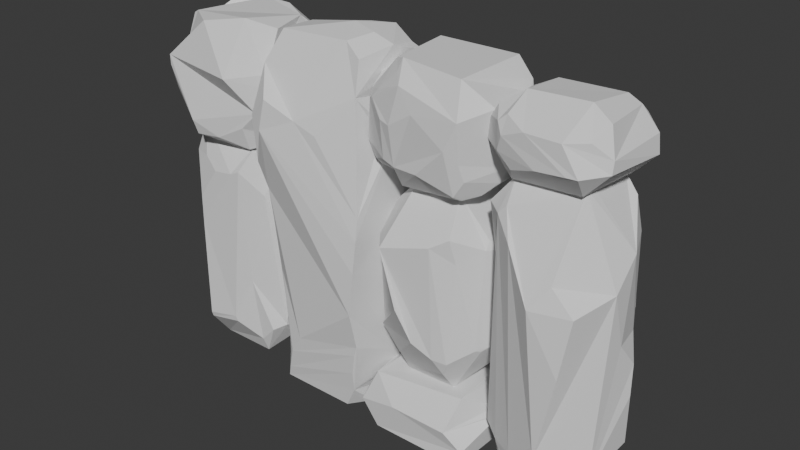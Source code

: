 # Source: WallStone.blend  (saved by Blender 4.1.24; exported with 4.5.12 LTS)
import bpy
from mathutils import Matrix  # noqa: F401  (used for matrix-valued properties, if any)

bpy.ops.wm.read_factory_settings(use_empty=True)
scene = bpy.context.scene
scene.name = 'Scene'

# ---- collections
col_collection = bpy.data.collections.new('Collection'); scene.collection.children.link(col_collection)

# ---- world
world_world = bpy.data.worlds.new('World'); scene.world = world_world
world_world.use_nodes = True; world_world.node_tree.nodes.clear()
_N = world_world.node_tree.nodes; _L = world_world.node_tree.links
n0 = _N.new('ShaderNodeOutputWorld'); n0.name = 'World Output'; n0.location = (300, 300)
n1 = _N.new('ShaderNodeBackground'); n1.name = 'Background'; n1.location = (10, 300)
n1.inputs[0].default_value = (0.05088, 0.05088, 0.05088, 1.0)
_L.new(n1.outputs[0], n0.inputs[0])
n0.is_active_output = True
world_world.color = (0.05088, 0.05088, 0.05088)
world_world.use_sun_shadow = False
world_world.sun_shadow_jitter_overblur = 0.0

# ---- meshes
me_cube_012 = bpy.data.meshes.new('Cube.012')
me_cube_012.from_pydata([(-0.5518, -0.5687, -6.116), (-3.232, -0.6717, -1.206), (-0.5637, -0.5313, -1.105), (-5.091, -0.5764, 0.1268), (-0.9717, -0.5569, -1.591), (-2.541, -0.4616, -5.133), (-0.5904, 0.6223, -6.096), (-6.877, -1.029, -1.939), (-0.5623, -0.663, -1.105), (-0.9116, 0.5687, -5.736), (-3.143, 0.9033, -6.1), (-1.092, 0.5066, -1.657), (-3.116, -0.4447, -4.429), (0.5518, -0.5687, -6.116), (1.007, -0.5155, -5.601), (0.361, -1.111, -5.179), (-1.083, -1.03, -6.1), (-2.612, -1.162, -2.663), (-7.046, -0.5458, -6.132), (1.147, -0.4428, -2.437), (0.5518, 0.5687, -6.116), (-2.805, 0.715, -1.786), (-6.614, -0.9294, 0.04088), (0.1878, -1.264, -2.657), (0.701, -1.155, -3.651), (-7.489, -1.004, -0.6825), (0.8573, -1.082, -2.651), (-1.052, 1.03, -6.1), (-5.062, -0.8758, -6.132), (0.4645, -1.076, -2.277), (-2.541, 1.03, -4.586), (-0.9467, -0.2471, -5.53), (-0.8351, -0.5907, -5.312), (-2.744, 1.061, -1.192), (-5.062, 0.8758, -6.132), (-1.009, 0.2875, -5.312), (-6.906, 0.8451, 0.007551), (-2.917, -0.8659, -5.159), (0.349, 0.761, -1.674), (0.8194, 0.7166, -2.022), (-2.836, 0.9661, -5.095), (-3.366, -0.8126, -0.5613), (0.6547, 1.181, -3.514), (-2.897, 0.6847, 0.1374), (-0.8884, 0.5991, -5.717), (-7.63, 0.6203, -0.5343), (-0.8449, 0.9645, -3.363), (1.127, 0.3641, -5.361), (-0.5362, -0.4081, 0.1265), (-2.773, 1.081, -0.2685), (1.216, 0.1844, -4.38), (-0.1971, -0.921, -5.461), (-3.434, -0.9076, -5.742), (-0.5613, -0.7528, -5.461), (-1.265, -0.7248, -5.054), (-0.4396, -0.7635, -5.737), (-5.561, -0.8534, -1.33), (-1.441, -0.7165, 0.1342), (-0.661, -0.8175, -1.601), (-0.3168, -1.034, -1.891), (-2.604, 1.088, -3.652), (-0.5233, -0.8008, -1.457), (-3.2, -0.1271, -5.206), (1.134, 0.04513, -1.991), (-3.311, -1.127, -4.145), (-1.457, 0.9635, -5.143), (0.8546, 0.6898, -1.971), (-7.046, 0.5458, -6.132), (0.8218, 0.5126, -1.356), (-1.287, -1.012, -0.39), (0.971, 0.5418, -3.497), (-2.997, 0.7572, -2.789), (1.144, -0.142, -3.393), (-5.381, -0.5134, -5.397), (1.2, 0.2138, -3.837), (0.5065, 0.8014, -5.509), (-0.6931, 0.598, -1.04), (-3.15, -0.6564, -5.401), (0.5332, 1.033, -4.581), (-2.548, 0.8308, -2.38), (0.7036, 0.7224, -4.871), (-0.3085, 0.9426, -5.115), (-5.489, -0.3241, -0.02081), (-0.5881, 0.6241, -6.093), (-7.546, 0.339, -5.271), (-5.581, 0.8268, -3.154), (-0.5571, 0.9949, -1.903), (-2.208, 1.105, -4.409), (-0.6069, 1.096, -2.353), (-3.112, -1.045, -5.678), (-0.6687, 0.9923, -2.02), (-5.715, 1.032, -1.361), (0.6399, 1.178, -3.495), (-1.342, 0.9851, -3.667), (0.08831, 1.011, -2.495), (-5.273, 0.8295, -5.754), (-3.165, 0.7149, -0.9231), (-2.279, -1.19, -3.609), (-1.515, 1.149, -1.393), (-7.173, 0.5896, -1.99), (-2.409, -1.099, -5.528), (-5.701, 0.4288, 0.00107), (-2.92, -0.7258, -4.295), (-2.055, -1.053, -4.186), (-7.488, -0.6553, -1.633), (-3.129, 0.7145, -4.707), (-1.085, 0.6981, -1.356), (-0.6408, 1.039, -0.742), (-1.729, -0.934, -4.416), (-3.985, -1.101, -1.239), (-3.071, 0.8256, -5.348), (-2.512, -0.5311, -5.053), (-0.5824, 0.468, 0.03754), (-1.429, 0.6948, 0.1437), (-3.193, -1.011, -2.424), (-5.89, -0.6684, 0.1543), (-2.538, -0.7575, -4.662), (-2.716, 1.08, -5.524), (-3.303, -0.9712, -4.82), (-2.869, -0.8332, -2.621), (-5.797, 0.7241, -2.045), (-1.934, 1.216, -0.2979), (-7.512, 0.5433, -2.446), (-3.233, 0.9666, -5.789), (0.5995, -0.6479, -1.052), (-2.876, -0.3825, -2.195), (-3.314, 0.8912, -1.035), (-3.685, 1.397, -3.327), (-1.448, -0.8411, -1.599), (-5.954, -0.5458, -6.132), (-3.524, 1.333, -4.54), (-1.492, -1.052, -0.8477), (-3.439, 0.5737, -6.132), (-5.87, -0.7678, -2.052), (-3.09, -0.5448, -3.152), (-5.864, -0.9127, -1.636), (-1.349, 1.044, -5.343), (-3.859, 0.9655, -6.147), (-3.104, -0.4352, -3.412), (-1.494, -0.8559, -4.455), (-3.358, -0.4897, -6.134), (1.0, -0.6398, -0.6398), (-2.009, -1.04, -1.339), (-3.631, -0.8758, -6.132), (-1.592, -0.7952, -4.699), (-0.9693, 0.6239, -5.516), (-5.52, -0.4403, -5.476), (-2.14, -0.9905, -0.4754), (-5.203, -0.7597, -4.392), (-6.388, -0.9957, -1.898), (-1.741, -1.03, -2.44), (-0.9847, 0.9831, -5.775), (0.6913, -0.9794, -0.6812), (-5.552, -0.6437, -2.569), (-1.391, -0.7944, -2.698), (-1.455, -0.8945, -2.273), (-7.063, 1.03, -1.419), (-5.17, -1.035, -2.452), (-1.779, 1.234, -5.435), (-2.415, -0.9314, -0.1219), (-5.87, -0.5562, -1.978), (-1.162, 0.493, -4.671), (-5.405, -1.022, -2.055), (-5.022, -1.307, -1.336), (-3.123, 0.4273, -0.01288), (-1.062, 0.4978, -4.453), (-7.314, 0.4285, 0.02503), (-1.349, -1.1, -5.537), (-7.216, -0.5286, 0.01666), (-4.397, -1.143, -1.082), (-1.062, 0.388, -4.525), (-3.193, -1.071, -2.809), (-1.506, 0.8098, -4.449), (0.4857, -0.3641, 0.1581), (-5.954, -1.0, -2.415), (-1.052, -0.9987, -5.849), (-1.545, 0.7267, -4.663), (-3.222, -1.119, -3.356), (-1.637, 0.8352, -4.537), (-5.556, 0.8205, -0.3505), (-4.612, -1.01, -5.135), (-3.358, -0.1336, -0.2473), (0.3972, -0.9674, -0.256), (-1.54, 1.074, -2.698), (-4.845, -0.9838, -5.458), (-6.284, 0.7489, 0.03328), (-1.577, 0.9856, -2.447), (-5.142, -0.8427, -4.053), (-5.133, -0.9843, -3.02), (-1.485, 0.986, -2.535), (-6.96, 1.012, -1.747), (-3.143, -0.8122, -6.1), (-4.985, -0.9194, -5.904), (-2.163, 1.1, -2.874), (-5.954, 0.5458, -6.132), (-1.127, 0.6436, -0.1443), (-2.348, 1.12, -3.313), (-5.914, 1.018, -5.242), (-2.801, -1.03, -6.1), (-4.858, -0.9793, -5.501), (-7.075, 0.8432, -1.917), (-2.952, -0.3515, -1.743), (-5.031, -0.8493, -5.628), (-1.189, 0.587, -2.445), (-5.926, 0.8126, -2.013), (-3.363, -0.9706, -5.004), (-2.55, -0.6735, -1.786), (-3.432, -0.9486, -5.392), (-1.005, 0.6258, -1.024), (0.6803, 0.6628, -1.086), (-0.9714, 0.5231, -0.7517), (-6.042, 0.9911, -1.8), (-5.268, -0.8639, -0.3832), (-1.065, -0.2841, -4.223), (-5.262, -1.219, -1.151), (-1.324, 0.8161, -0.4157), (1.076, 0.53, -0.696), (-1.166, -0.5187, -4.232), (-4.903, -1.283, -0.8046), (-1.698, 1.07, -0.432), (-5.641, -0.5627, -1.979), (-1.132, -0.422, -4.28), (-1.142, -0.3729, -2.542), (-5.562, -0.5484, -1.785), (0.5147, 0.519, 0.05475), (-0.9161, -0.2258, -1.191), (-5.067, 1.029, -4.115), (-1.022, -0.256, -1.447), (-4.985, 1.306, -5.193), (-1.041, -0.1217, -2.56), (-0.9404, -0.0325, -1.343), (-3.934, 1.257, -5.058), (-5.646, 0.388, -2.035), (-1.153, -0.2835, -2.396), (-1.289, -0.7927, -1.341), (-4.162, 1.428, -4.349), (-6.954, -0.8247, -2.423), (-1.335, -0.8924, -1.059), (-2.528, -0.9124, -1.401), (0.4189, 0.9049, -0.2267), (-2.75, -0.8886, -1.341), (-5.487, 0.8207, -1.772), (-2.769, -0.9388, -0.7072), (-5.34, 1.1, -2.608), (-5.388, -0.73, -0.6619), (-2.561, -0.9958, -0.7345), (-7.206, -0.7935, -2.606), (-3.027, -0.5826, -1.589), (-3.09, -0.6718, -1.467), (-5.502, 0.6927, -1.838), (-2.749, -0.5544, 0.1353), (-3.558, 1.337, -1.991), (-5.45, -0.7839, -0.8762), (-2.572, -0.7585, 0.02239), (-3.533, 1.087, -1.389), (-2.553, -0.6521, 0.1981), (-5.99, -1.152, -0.7606), (-2.929, -0.7842, -0.3183), (-3.161, -0.6515, -0.3823), (-3.138, -0.7351, -0.5033), (-0.6826, -0.8759, -0.6574), (-3.054, -0.7825, -0.4661), (-3.131, 0.8985, -5.07), (-1.557, -0.5391, -1.786), (-5.961, -0.6611, -5.846), (-1.235, -0.4148, -1.656), (-3.286, 1.063, -5.191), (-1.407, -0.6728, -1.695), (-5.98, -1.103, -0.6675), (-1.272, 0.709, -1.633), (-3.771, 0.9784, -6.06), (-0.4579, -0.8531, -0.8921), (-1.564, 0.715, -1.786), (-1.418, 0.8493, -1.664), (-3.459, 0.9036, -5.857), (-2.532, 0.4408, -1.786), (-7.472, -0.9005, -1.279), (-5.67, -0.6611, -5.549), (-2.518, 0.4516, -1.786), (-7.479, -1.008, -0.8562), (-1.699, 0.4206, -1.786), (-0.1154, 0.9254, -0.7305), (-6.906, -1.106, -1.681), (-1.635, 0.4272, -1.786), (-7.091, -0.9632, -1.666), (-1.579, -0.4081, -1.786), (-1.578, -0.4145, -1.786), (-6.028, -0.782, -4.608), (-1.595, -0.4598, -1.786), (-7.558, 0.8981, -0.9972), (0.6685, 0.8336, -0.7144), (-1.612, 0.4033, -1.786), (-7.632, 0.8292, -0.8577), (-1.631, 0.4232, -1.786), (0.2555, 0.6933, -0.9154), (-1.638, -0.4573, -1.786), (-7.492, 0.6798, -1.595), (-2.558, 0.3179, -1.781), (-7.2, -0.8255, -5.429), (-2.571, 0.4161, -1.784), (-7.433, 0.7967, -1.473), (0.9969, -0.5965, -0.4507), (-2.542, 0.4322, -1.785), (-7.04, 0.6852, -6.001), (-2.442, -0.3876, -1.76), (-5.668, 1.026, -1.083), (-2.449, -0.3869, -1.76), (-6.524, 1.037, -5.381), (-2.454, -0.3821, -1.76), (-5.561, 0.9725, -0.7027), (-2.541, 0.1715, -5.133), (0.8506, -0.4705, -0.0234), (-2.55, 0.4479, -5.123), (-6.384, 0.8753, -0.06509), (-2.553, 0.4616, -5.122), (-6.214, 0.6862, -2.22), (-2.541, 0.4733, -5.122), (0.7299, -0.761, -0.2291), (-7.316, -0.5137, -0.04003), (-7.493, -0.5404, -0.4913), (0.7299, 0.5464, -0.0647), (-2.237, 0.4616, -5.133), (-5.638, 0.4778, -5.749), (-2.269, -0.4616, -5.133), (-1.903, -0.4838, -5.108), (-7.59, 0.2076, -0.4249), (-1.592, -0.4595, -5.088), (-7.345, -0.1542, -0.07005), (-5.647, 0.7085, -5.367), (-1.615, -0.4966, -5.088), (-7.416, 0.2503, -0.09603), (-1.615, 0.4618, -5.131), (1.028, 0.5551, -0.4017), (-7.285, -0.6155, -1.943), (-1.625, -0.491, -5.089), (-1.651, 0.4616, -5.133), (0.7555, 0.6858, -0.1999), (-1.617, 0.4629, -5.131), (-0.593, -0.9305, -0.4058), (-7.302, 0.5548, -1.984), (-7.496, 0.5537, -1.772), (-5.437, 0.07575, -5.646), (-0.2136, -0.9616, -0.2556), (-5.594, -0.372, -2.52), (-0.57, -0.8178, -0.125), (-5.663, -0.6948, -2.871), (-0.7065, -0.8485, -0.2388), (0.5119, -0.9954, -0.6852), (-0.003383, -0.9739, -0.7397), (-7.393, -0.6362, -2.485), (-0.8582, -0.6154, -0.09884), (-7.405, -0.5458, -2.323), (-7.26, -0.7258, -5.089), (-6.905, -1.06, -3.58), (-0.9698, -0.6258, -0.2902), (-6.972, -0.9996, -3.133), (-0.9551, 0.3988, -0.1412), (-6.573, -0.9794, -2.569), (-6.139, -1.015, -2.497), (-6.938, -1.009, -5.564), (-6.929, -1.045, -5.463), (-0.5845, 1.045, -0.4212), (-6.973, -1.01, -5.506), (-0.5659, 0.8691, -0.1815), (-0.3825, 1.017, -0.2219), (-6.376, -0.9379, -5.4), (-6.351, -0.9158, -5.504), (-7.296, -0.5151, -5.824), (-7.255, -0.5008, -5.908), (-7.493, -0.06057, -5.418), (-7.477, -0.1565, -5.409), (-7.372, 0.7362, -5.218), (-7.172, 0.8109, -5.574), (-6.926, 1.164, -4.273), (-7.069, 1.13, -3.489), (-5.764, 0.7125, -2.591), (-5.969, 0.9741, -3.879), (-5.894, 0.999, -4.686), (-7.071, 0.8773, -2.483), (-7.095, 1.019, -2.831), (-7.228, 0.8511, -2.577), (-6.449, 0.9602, -3.051), (-6.493, 0.8861, -2.655), (-7.503, -0.3023, -2.422), (-7.454, -0.5093, -2.448), (-7.447, -0.486, -2.366), (-7.331, -0.5718, -4.941), (-7.409, -0.3728, -5.018), (-7.237, -0.3959, -1.941), (-6.484, 0.5648, -1.983), (-6.088, -0.1219, -1.972), (-6.884, -0.5221, -1.947), (-5.892, -0.267, -1.978), (-6.009, 0.5755, -2.029), (-5.97, 0.5682, -2.033), (-5.938, 0.5605, -2.032), (-5.9, 0.5458, -2.03), (-5.91, 0.55, -2.03), (-7.238, -0.5161, -1.945), (-7.244, -0.5138, -1.944), (-7.247, -0.5108, -1.944), (-7.18, -0.5206, -1.951), (-5.919, 0.5225, -2.028), (-5.921, 0.3636, -2.014), (-7.248, -0.5096, -1.944), (-7.248, -0.4941, -1.943), (-5.445, -0.4317, -3.542), (-5.39, -0.351, -4.095), (-5.543, 0.5458, -2.374), (-5.543, 0.5462, -2.375), (-5.542, 0.5893, -2.48), (-5.464, -0.1463, -4.194), (-5.463, 0.02446, -5.194), (-5.444, 0.1317, -5.261), (-5.445, 0.1264, -5.259), (-5.46, 0.1174, -4.937), (-5.512, -0.03291, -4.211), (-5.395, 0.1365, -5.367), (-5.542, 0.5932, -2.519), (-5.469, 0.4951, -5.025), (-5.537, 0.5768, -4.137), (-5.534, 0.58, -3.055), (-5.481, 0.4266, -5.196), (-5.516, -0.4292, -3.116), (-5.516, -0.3586, -2.945), (-5.522, -0.1639, -2.615), (-5.534, 0.2177, -2.453), (-5.542, 0.5916, -2.499), (-5.575, 0.6436, -1.588), (-5.524, 0.6045, -1.632), (-5.552, 0.5432, -1.734), (-5.532, 0.5619, -1.681), (-5.531, 0.5836, -1.663), (-5.542, 0.2659, -1.941), (-5.561, -0.03699, -1.878), (-5.525, 0.0701, -1.915), (-5.54, 0.1519, -1.932), (-5.578, 0.6723, -1.416), (-5.559, 0.2439, -1.545), (-5.559, 0.2349, -1.578), (-5.593, 0.5861, -1.119), (-5.562, 0.8262, -1.17), (-5.595, 0.6834, -1.17), (-5.595, 0.6847, -1.174), (-5.592, 0.6979, -1.236), (-5.564, 0.6546, -1.141), (-5.596, 0.3954, -1.165), (-5.593, 0.5787, -1.12), (-0.9716, 0.4382, -0.598), (-1.048, 0.4669, -0.4627), (-0.9267, -0.3662, -0.7816), (-1.047, -0.5787, -0.6612), (-0.9538, -0.2399, -0.7622), (-0.9648, 0.2906, -0.6387), (-1.042, 0.4638, -0.2932), (-1.038, 0.4596, -0.2874), (-1.044, 0.435, -0.2677), (-1.078, 0.4722, -0.3993), (-1.083, 0.4909, -0.3717), (-1.001, -0.604, -0.3594), (-0.9955, -0.6063, -0.3246), (-1.049, -0.5845, -0.6508), (-1.031, 0.319, -0.2656), (-1.033, 0.4295, -0.2892), (-1.083, 0.491, -0.3695), (-0.9771, -0.5908, -0.2869), (-0.9428, -0.5587, -0.2277), (-0.9429, -0.5446, -0.226), (-0.942, -0.5567, -0.2262), (-3.07, 0.04974, -2.42), (-3.124, 0.3677, -1.459), (-3.082, -0.2149, -1.507), (-3.103, 0.533, -2.465), (-3.137, 0.5374, -1.424), (-3.101, 0.4488, -2.337), (-3.103, 0.6282, -2.659), (-3.09, 0.5819, -2.942), (-3.049, 0.549, -4.142), (-3.139, 0.5528, -1.386), (-3.153, 0.5617, -0.9847), (-3.099, -0.369, -1.467), (-3.095, -0.3531, -1.474), (-3.128, -0.2978, -3.659), (-3.111, 0.2151, -4.543), (-3.136, -0.2606, -3.838), (-3.074, 0.4616, -4.619), (-3.06, 0.5129, -4.55), (-3.064, 0.5066, -4.586), (-3.082, 0.4171, -4.612), (-3.12, -0.3547, -2.855), (-3.119, -0.325, -2.969), (-3.121, -0.3047, -3.221), (-3.106, -0.2711, -2.575), (-3.096, -0.1863, -2.506), (-3.099, -0.2094, -2.498), (-3.088, -0.1084, -2.484), (-3.216, -0.3997, -1.249), (-3.106, -0.4033, -1.099), (-3.241, 0.2249, -5.587), (-3.212, 0.6335, -5.393), (-3.27, 0.5961, -5.589), (-3.277, 0.703, -5.584), (-3.2, 0.478, -5.393), (-3.229, -0.08616, -5.413), (-3.242, -0.03593, -5.512), (-3.153, 0.09948, -1.096), (-3.221, 0.4839, -0.8716), (-3.291, 0.1969, -0.8077), (-3.379, 0.18, -0.7325), (-3.349, 0.2995, -0.7607), (-3.303, 0.3872, -0.801), (-0.5754, 0.5005, -1.041), (-0.5779, 0.4988, -1.041), (-0.5851, 0.4939, -1.041), (0.1564, 0.1701, -1.057), (-0.3272, 0.2453, -1.043), (0.1601, -0.2244, -1.048), (0.4829, 0.5681, -1.078), (0.5266, 0.5602, -1.079), (0.5261, 0.5594, -1.079), (0.5826, 0.5396, -1.08), (0.6088, -0.3295, -1.06), (0.5989, -0.4569, -1.057), (0.5899, -0.4829, -1.056), (0.5783, -0.5023, -1.055), (0.5656, -0.5071, -1.054), (0.4517, -0.5054, -1.051), (-0.5669, -0.2647, -1.083), (-0.5942, 0.4883, -1.042), (-0.3742, -0.5235, -1.089), (-0.9835, 0.06692, -5.402), (-0.9729, 0.3925, -5.47), (-0.9288, 0.1367, -5.454), (-0.9453, 0.4592, -5.502), (-0.9685, -0.09109, -5.383), (-0.9597, 0.4304, -5.527), (-0.9067, 0.09524, -5.493), (-0.9153, -0.09175, -5.53), (-0.9523, -0.1989, -5.51), (-0.9808, 0.619, -3.405), (-0.991, 0.5508, -3.848), (-0.9737, 0.6433, -3.339), (-0.9807, 0.6369, -3.222), (-1.004, 0.5956, -3.044), (-1.072, 0.2443, -2.567), (-1.064, 0.3349, -2.592), (-1.034, -0.09282, -2.574), (-1.037, -0.1283, -3.279), (-1.028, -0.09218, -3.479), (-1.028, -0.09572, -3.572), (-0.9948, 0.5402, -3.86), (-1.021, 0.3329, -3.6), (-1.039, -0.07007, -3.788), (-1.035, -0.08647, -3.705), (-1.042, 0.008734, -3.888), (-1.037, 0.005768, -3.781), (-1.039, 0.525, -2.862), (-3.35, 0.536, -0.0115), (-3.213, 0.8097, -0.4192), (-3.291, 1.016, -0.7205), (-3.864, 1.142, -1.097), (-5.348, 0.1086, 0.01651), (-4.1, 0.03431, 0.2865), (-3.246, 0.6936, -0.1607), (-4.063, 0.9232, -0.4564), (-3.778, 1.077, -0.6768), (-5.425, 0.4295, -0.03024), (-3.816, 0.6953, 0.1611), (-4.072, 0.38, 0.2181), (-3.436, -0.6362, -0.02441), (-3.79, -0.5206, 0.1657), (-3.582, -0.1101, 0.2444), (-3.283, 0.002415, 0.08506), (-5.374, 0.6813, -0.5945), (-5.551, 0.4373, -0.1374), (-5.171, 0.6232, -0.1875)], [], [(173, 182, 317, 311), (224, 112, 48, 173), (449, 76, 8, 451, 450, 452, 453, 448), (347, 348, 271, 8, 124, 152), (348, 338, 260, 271), (361, 364, 239, 281, 107), (152, 124, 141), (317, 182, 152, 141, 301), (456, 356, 112, 363, 454, 455), (332, 216, 290, 239, 336), (458, 107, 76, 449, 457), (344, 342, 182, 173, 48), (461, 260, 338, 346, 354, 460, 459), (463, 462, 356, 456), (209, 294, 290, 216), (361, 107, 458, 464), (124, 209, 216, 141), (216, 332, 301, 141), (224, 320, 336, 239), (461, 451, 8, 271, 260), (124, 8, 76, 528, 527, 515, 514, 516, 529, 526, 525), (519, 517, 511, 512, 513, 528, 76, 209, 124, 525, 524, 523, 522, 521, 520, 518), (152, 182, 342, 347), (281, 239, 290, 294), (294, 209, 76, 107, 281), (301, 311, 317), (320, 332, 336), (301, 332, 320, 311), (224, 173, 311, 320), (338, 342, 344, 346), (347, 342, 338, 348), (48, 112, 356, 350), (460, 354, 350, 465), (466, 465, 350, 356, 462, 467, 468), (350, 354, 346, 344, 48), (361, 363, 364), (454, 363, 361, 464), (363, 112, 224, 239, 364), (389, 99, 388), (390, 391, 160, 392), (355, 246, 349, 352, 298, 362, 360, 353), (359, 362, 298, 367, 368, 18), (371, 372, 303, 67, 84), (376, 377, 197, 307, 373, 374, 379, 381), (406, 345, 174, 287, 277, 146, 407), (409, 410, 375, 315, 393, 394, 395, 397, 396, 408), (160, 174, 345, 343), (399, 400, 351, 349, 246, 236, 398), (401, 398, 236, 357, 358, 174, 160, 391), (379, 374, 371, 84, 122, 380), (194, 197, 328, 322), (412, 415, 416, 411, 407, 146, 341, 413, 414), (341, 417, 413), (366, 264, 277, 287, 365), (129, 146, 277, 264), (67, 194, 129, 18), (386, 387, 370, 367, 298, 352), (360, 365, 287, 174, 358, 353), (382, 315, 375, 376, 381), (303, 307, 197, 194, 67), (420, 419, 328, 197, 377, 418, 421), (99, 378, 380, 122), (422, 417, 341, 322, 328, 419), (322, 341, 146, 129, 194), (424, 425, 343, 345, 406, 423), (426, 408, 396, 402, 403, 392, 160, 343, 425), (352, 349, 384, 386), (383, 122, 84, 369, 370, 387), (385, 384, 349, 351), (353, 358, 357, 355), (355, 357, 236, 246), (359, 360, 362), (365, 360, 359, 366), (359, 18, 129, 264, 366), (369, 368, 367, 370), (368, 369, 84, 67, 18), (371, 374, 373, 372), (303, 372, 373, 307), (418, 377, 376, 375, 410, 427), (378, 379, 380), (381, 379, 378, 382), (389, 393, 315, 382, 378, 99), (383, 384, 385), (383, 387, 386, 384), (383, 385, 351, 400, 404, 405, 388, 99, 122), (339, 340, 296, 300, 156, 190, 200), (319, 325, 45, 292, 296, 340, 104, 276, 279, 25), (115, 268, 244, 82), (428, 429, 120, 204, 211, 91), (22, 256, 268, 115), (276, 104, 284), (149, 133, 135), (313, 36, 166, 330, 327, 168, 22, 115, 82, 101, 185), (166, 45, 325, 330), (432, 431, 430, 433, 232, 120, 429), (36, 45, 166), (333, 7, 282, 284, 104), (168, 327, 318), (292, 45, 36, 305, 91, 211, 190, 156, 289), (101, 179, 185), (190, 211, 204, 200), (435, 434, 223, 220, 232, 433, 436), (220, 223, 56, 135, 133), (256, 252, 244, 268), (309, 313, 185, 179), (282, 279, 276, 284), (282, 7, 149, 135, 56, 252, 256, 22, 25, 279), (296, 292, 289, 300), (289, 156, 300), (305, 36, 313, 309), (445, 442, 441, 443, 444, 437, 428, 91, 305, 309, 179, 101, 82, 244, 252, 56, 223, 434, 439, 438, 446, 447, 440), (325, 327, 330), (325, 319, 318, 327), (318, 319, 25, 22, 168), (104, 340, 339, 333), (399, 398, 333, 339, 200, 204, 120, 396, 397, 395, 394, 393, 389, 388, 405, 404, 400), (396, 120, 232, 220, 133, 149, 7, 333, 398, 401, 391, 390, 392, 403, 402), (254, 560, 559, 126), (490, 489, 171, 177, 64, 62, 105, 487, 485, 488, 483, 484, 482, 491), (494, 493, 495, 469, 474, 472, 475, 476, 477, 486, 487, 105, 96, 479, 478, 473, 470, 471, 481, 480, 114, 171, 489, 492), (497, 41, 109, 114, 480, 496), (231, 235, 127, 130), (502, 499, 262, 105, 62, 503), (503, 62, 52, 140, 132, 274, 262, 499, 501, 500, 498, 504), (192, 28, 143, 52, 207), (419, 420, 85, 226, 228, 95, 422), (565, 559, 560), (187, 188, 157, 153, 148), (169, 171, 114, 109), (417, 422, 95, 34, 28, 192, 202, 412, 414, 413), (202, 73, 412), (270, 274, 132, 137), (254, 126, 96, 105, 130, 127, 251), (235, 226, 85, 243, 251, 127), (266, 270, 137, 34, 95, 228, 231, 130), (205, 118, 180, 184, 199), (140, 52, 143), (140, 143, 28, 34, 137, 132), (214, 162, 157, 188, 180, 118, 64, 177, 163, 218), (162, 153, 157), (163, 177, 171, 169), (557, 567, 568, 562, 571, 572), (180, 188, 187, 184), (207, 52, 62, 64, 118, 205), (192, 199, 202), (192, 207, 205, 199), (202, 199, 184, 187, 148, 73), (212, 214, 218), (438, 439, 214, 212, 446), (506, 479, 96, 558, 563, 557, 572, 569, 41, 497, 505, 507, 508, 509, 510), (231, 228, 226, 235), (430, 431, 249, 243, 85, 420, 421, 418, 427, 410, 409, 408, 426, 425, 424, 423, 406, 407, 411, 416, 415, 412, 73, 148, 153, 162, 214, 439, 434, 435, 436, 433), (241, 243, 249), (251, 243, 241, 254), (437, 444, 241, 249, 431, 432, 429, 428), (270, 266, 262, 274), (130, 105, 262, 266), (253, 159, 147, 69, 57, 255), (43, 49, 164), (33, 49, 121, 98), (267, 265, 227, 234, 128), (261, 259, 1, 240, 242), (478, 33, 21, 473), (506, 510, 49, 33, 478, 479), (237, 131, 142, 128, 234), (466, 468, 57, 69), (273, 272, 21, 33, 98), (466, 69, 131, 237, 225, 450, 451, 461, 459, 460, 465), (201, 206, 238, 247), (257, 261, 242, 245, 147, 159), (43, 113, 121, 49), (215, 219, 121, 113, 195), (452, 450, 225, 230, 106, 208, 210, 448, 453), (257, 159, 253), (263, 267, 128, 142, 238, 206), (245, 238, 142, 131, 69, 147), (473, 21, 201, 247, 248, 1, 496, 480, 481, 471, 470), (1, 248, 240), (508, 181, 164, 49, 510, 509), (255, 57, 113, 43, 250), (219, 208, 106, 98, 121), (462, 463, 456, 455, 195, 113, 57, 468, 467), (295, 288, 263, 206, 201, 21, 272, 283, 280, 278, 275, 302, 299, 297, 308, 306, 304), (293, 283, 272, 263, 288, 286, 285, 291), (208, 219, 215, 210), (458, 457, 449, 448, 210, 215, 195, 455, 454, 464), (225, 227, 230), (225, 237, 234, 227), (269, 273, 98, 106), (240, 248, 247, 238), (238, 245, 242, 240), (497, 496, 1, 259, 258, 181, 508, 507, 505), (250, 253, 255), (257, 258, 259, 261), (250, 258, 257, 253), (250, 43, 164, 181, 258), (263, 265, 267), (273, 269, 272), (263, 272, 269, 265), (106, 230, 227, 265, 269), (321, 65, 40, 314, 316), (326, 329, 54, 65, 337, 331), (335, 337, 65, 321, 310, 312, 314, 40, 37, 54, 329, 334, 324, 323), (151, 27, 10, 123, 117, 158), (167, 100, 89, 198, 16, 175), (191, 10, 27, 16, 198), (145, 136, 65, 54, 534, 530, 532, 531, 533), (37, 77, 89, 100), (537, 175, 16, 27, 151, 145, 533, 535, 536), (499, 110, 117, 123, 501), (503, 77, 37, 40, 110, 499, 502), (136, 145, 151, 158), (158, 117, 110, 40, 136), (65, 136, 40), (54, 167, 175, 537, 538, 534), (54, 37, 100, 167), (191, 198, 89), (500, 501, 123, 10, 191, 89, 77, 503, 504, 498), (337, 335, 321, 316, 30, 87, 178, 176), (493, 494, 125, 308, 297, 299, 474, 469, 495), (138, 12, 102, 97, 17, 119, 134), (485, 487, 30, 316, 314), (475, 71, 60, 30, 487, 486, 477, 476), (221, 217, 139, 144, 329, 326), (203, 189, 186, 283, 293, 291), (485, 314, 312, 310, 5, 12, 483, 488), (116, 102, 12, 5, 111), (331, 337, 176, 161), (172, 93, 183, 189, 203, 543, 542, 541, 539, 540, 165), (275, 278, 79, 71, 475, 472, 474, 299, 302), (196, 60, 71, 79, 193), (544, 545, 203, 291, 285, 286, 233, 229, 546), (150, 17, 97, 103, 108), (335, 323, 5, 310, 321), (87, 30, 60, 196, 183, 93), (87, 93, 172, 178), (304, 306, 17, 150, 155, 288, 295), (103, 97, 102, 116), (111, 108, 103, 116), (549, 548, 547, 546, 229, 213, 170, 165, 540, 550, 551, 555, 554, 552, 553), (484, 483, 12, 138, 491, 482), (306, 308, 125, 119, 17), (489, 490, 491, 138, 134), (492, 489, 134, 119, 125, 494), (139, 108, 144), (150, 154, 155), (150, 108, 139, 154), (329, 144, 108, 111, 5, 323, 324, 334), (170, 161, 165), (172, 176, 178), (172, 165, 161, 176), (154, 139, 217, 222), (183, 186, 189), (183, 196, 193, 186), (280, 283, 186, 193, 79, 278), (543, 203, 545, 556), (288, 155, 154, 222, 233, 286), (213, 217, 221), (233, 222, 229), (213, 229, 222, 217), (170, 213, 221, 326, 331, 161), (514, 515, 527, 2, 529, 516), (58, 61, 2, 4), (11, 90, 88, 46, 44, 9, 550, 540, 539, 541, 542, 543, 556), (51, 15, 24, 23, 59), (59, 23, 29, 525, 526, 529, 2, 61), (94, 38, 39, 42, 92), (92, 42, 78, 81, 46, 88), (13, 14, 15), (24, 15, 14, 19, 26), (68, 66, 39, 38, 518, 520), (531, 35, 554, 555, 551, 550, 9, 535, 533), (4, 11, 556, 545, 544, 546, 547), (11, 4, 2, 527, 528), (75, 80, 50, 47, 20), (44, 6, 9), (83, 6, 44, 46, 81), (72, 63, 19, 14, 50, 74), (55, 53, 32, 31, 0), (549, 553, 32, 53, 58, 4, 547, 548), (525, 29, 26, 19, 523, 524), (6, 20, 13, 0), (23, 24, 26, 29), (31, 32, 553, 552, 554, 35, 530, 534, 538), (532, 530, 35, 531), (9, 6, 0, 31, 538, 537, 536, 535), (512, 511, 86, 90, 11, 528, 513), (70, 74, 50, 80, 78, 42, 39, 66), (47, 50, 14, 13, 20), (51, 53, 55), (58, 59, 61), (51, 59, 58, 53), (55, 0, 13, 15, 51), (63, 66, 68), (70, 72, 74), (63, 72, 70, 66), (19, 63, 68, 520, 521, 522, 523), (75, 78, 80), (81, 78, 75, 83), (20, 6, 83, 75), (86, 88, 90), (92, 88, 86, 94), (38, 94, 86, 511, 517, 519, 518), (218, 163, 169, 109, 41, 569, 570, 3, 212), (443, 441, 564, 565, 560, 254, 241, 444), (96, 126, 559, 558), (442, 445, 573, 575, 567, 557, 564, 441), (564, 557, 563, 565), (558, 559, 565, 563), (447, 446, 212, 3, 561, 566, 574, 573, 445, 440), (568, 566, 561, 562), (571, 570, 569, 572), (571, 562, 561, 3, 570), (573, 574, 575), (567, 575, 574, 566, 568)])
me_cube_012.polygons.foreach_set('material_index', [0, 0, 0, 0, 0, 0, 0, 0, 0, 0, 0, 0, 0, 0, 0, 0, 0, 0, 0, 0, 0, 0, 0, 0, 0, 0, 0, 0, 0, 0, 0, 0, 0, 0, 0, 0, 0, 0, 0, 0, 0, 0, 0, 0, 0, 0, 0, 0, 0, 0, 0, 0, 0, 0, 0, 0, 0, 0, 0, 0, 0, 0, 0, 0, 0, 0, 0, 0, 0, 0, 0, 0, 0, 0, 0, 0, 0, 0, 0, 0, 0, 0, 0, 0, 0, 0, 0, 0, 0, 0, 0, 0, 0, 0, 0, 0, 0, 0, 0, 0, 0, 0, 0, 0, 0, 0, 0, 0, 0, 0, 0, 0, 0, 0, 0, 0, 0, 0, 0, 0, 0, 0, 0, 0, 0, 0, 0, 0, 0, 0, 0, 0, 0, 0, 0, 0, 0, 0, 0, 0, 0, 0, 0, 0, 0, 0, 0, 0, 0, 0, 0, 0, 0, 0, 0, 0, 0, 9984, 9984, 9984, 9984, 9984, 9984, 9984, 9984, 9984, 9984, 9984, 9984, 9984, 9984, 9984, 9984, 9984, 9984, 9984, 9984, 9984, 9984, 9984, 9984, 9984, 9984, 9984, 9984, 9984, 9984, 9984, 9984, 9984, 9984, 9984, 9984, 9984, 9984, 9984, 9984, 9984, 9984, 9984, 9984, 9984, 9984, 9984, 9984, 9984, 9984, 9984, 9984, 9984, 9984, 9984, 9984, 9984, 9984, 9984, 9984, 9984, 9984, 9984, 9984, 9984, 9984, 9984, 9984, 9984, 9984, 9984, 9984, 9984, 9984, 9984, 9984, 9984, 9984, 9984, 9984, 9984, 9984, 9984, 9984, 9984, 9984, 9984, 9984, 9984, 9984, 9984, 9984, 9984, 9984, 9984, 9984, 9984, 9984, 9984, 9984, 9984, 9984, 9984, 9984, 5840, 5840, 5840, 5840, 5840, 5840, 5840, 5840, 5840, 5840, 5840, 5840, 5840, 5840, 5840, 5840, 5840, 5840, 5840, 5840, 5840, 5840, 5840, 5840, 5840, 5840, 5840, 5840, 5840, 5840, 5840, 5840, 5840, 5840, 5840, 5840, 5840, 5840, 5840, 5840, 5840, 5840, 0, 0, 0, 0, 0, 0, 0, 0, 0, 0, 0, 0])
_uv = me_cube_012.uv_layers.new(name='UVMap')
_uv.uv.foreach_set('vector', [0.625, 0.795, 0.5339, 0.795, 0.5339, 0.7677, 0.5805, 0.773, 0.67, 0.545, 0.83, 0.545, 0.83, 0.705, 0.67, 0.705, 0.1331, 0.545, 0.17, 0.545, 0.17, 0.705, 0.1261, 0.705, 0.1406, 0.671, 0.1403, 0.6527, 0.1411, 0.5748, 0.1409, 0.5531, 0.2866, 0.75, 0.1956, 0.7437, 0.17, 0.7282, 0.17, 0.705, 0.33, 0.705, 0.33, 0.75, 0.1956, 0.7437, 0.4933, 0.6254, 0.4661, 0.01668, 0.17, 0.7282, 0.512, 0.295, 0.5299, 0.3203, 0.5083, 0.455, 0.4661, 0.4071, 0.4661, 0.295, 0.33, 0.75, 0.33, 0.705, 0.375, 0.705, 0.5339, 0.7404, 0.5339, 0.795, 0.4661, 0.795, 0.4661, 0.705, 0.4939, 0.705, 0.544, 0.205, 0.544, 0.205, 0.625, 0.205, 0.5632, 0.2355, 0.5449, 0.2064, 0.5451, 0.2063, 0.5025, 0.545, 0.4661, 0.545, 0.4661, 0.4917, 0.5339, 0.455, 0.5339, 0.5118, 0.129, 0.5411, 0.17, 0.5, 0.17, 0.545, 0.1331, 0.545, 0.1298, 0.5433, 0.5603, 0.955, 0.5339, 0.8988, 0.5339, 0.795, 0.625, 0.795, 0.625, 0.955, 0.4661, 0.04428, 0.4661, 0.01668, 0.5101, 0.005857, 0.5339, 0.01256, 0.5339, 0.03953, 0.5281, 0.04186, 0.5218, 0.04228, 0.1252, 0.5463, 0.125, 0.5606, 0.125, 0.545, 0.125, 0.545, 0.33, 0.545, 0.33, 0.5271, 0.3484, 0.5184, 0.375, 0.545, 0.512, 0.295, 0.4661, 0.295, 0.528, 0.2129, 0.5283, 0.2129, 0.33, 0.705, 0.33, 0.545, 0.4661, 0.545, 0.4661, 0.705, 0.4661, 0.545, 0.5025, 0.545, 0.4939, 0.705, 0.4661, 0.705, 0.625, 0.455, 0.5816, 0.4765, 0.5339, 0.4834, 0.5339, 0.455, 0.1257, 0.7057, 0.1261, 0.705, 0.17, 0.705, 0.17, 0.7282, 0.1533, 0.7333, 0.33, 0.705, 0.17, 0.705, 0.17, 0.545, 0.1805, 0.5594, 0.1747, 0.6546, 0.2102, 0.5913, 0.2689, 0.603, 0.2696, 0.6518, 0.197, 0.6878, 0.3092, 0.6872, 0.3244, 0.6877, 0.3123, 0.5569, 0.3072, 0.5556, 0.1829, 0.5579, 0.1826, 0.5581, 0.1817, 0.5587, 0.1805, 0.5594, 0.17, 0.545, 0.33, 0.545, 0.33, 0.705, 0.3244, 0.6877, 0.326, 0.6871, 0.3274, 0.6848, 0.3284, 0.6816, 0.3287, 0.6661, 0.3191, 0.5596, 0.3123, 0.5568, 0.4661, 0.795, 0.5339, 0.795, 0.5171, 0.8988, 0.4661, 0.8384, 0.2821, 0.5, 0.5083, 0.455, 0.4661, 0.4917, 0.33, 0.5271, 0.33, 0.5271, 0.33, 0.545, 0.17, 0.545, 0.17, 0.5, 0.2821, 0.5, 0.4939, 0.705, 0.5339, 0.7175, 0.5339, 0.7404, 0.5339, 0.5217, 0.5025, 0.545, 0.5339, 0.5118, 0.4939, 0.705, 0.5025, 0.545, 0.6051, 0.545, 0.6036, 0.705, 0.67, 0.545, 0.67, 0.705, 0.6036, 0.705, 0.6051, 0.545, 0.4933, 0.6254, 0.3932, 0.8771, 0.508, 0.955, 0.5025, 0.8313, 0.2059, 0.75, 0.3932, 0.8771, 0.4933, 0.6254, 0.1956, 0.7437, 0.625, 0.04502, 0.625, 0.205, 0.544, 0.205, 0.5441, 0.04502, 0.5281, 0.04502, 0.5339, 0.04502, 0.5337, 0.04553, 0.5244, 0.04518, 0.5247, 0.05157, 0.5244, 0.04518, 0.5337, 0.04553, 0.4662, 0.2047, 0.4661, 0.1893, 0.5239, 0.05384, 0.5247, 0.05192, 0.5441, 0.04502, 0.5339, 0.03953, 0.5339, 0.01256, 0.5603, 0.01306, 0.625, 0.04502, 0.512, 0.295, 0.5339, 0.2811, 0.5339, 0.295, 0.5339, 0.2158, 0.5339, 0.2811, 0.512, 0.295, 0.5283, 0.2129, 0.5632, 0.295, 0.625, 0.295, 0.625, 0.455, 0.5339, 0.455, 0.5339, 0.3203, 0.7411, 0.5568, 0.8182, 0.5568, 0.8182, 0.6791, 0.701, 0.6402, 0.7825, 0.6932, 0.6818, 0.6932, 0.6818, 0.6574, 0.5738, 0.007059, 0.5987, 0.03019, 0.5987, 0.04707, 0.4114, 0.03518, 0.4013, 0.01935, 0.4013, 0.003129, 0.4055, 0.0, 0.545, 0.0, 0.1818, 0.7459, 0.1786, 0.7469, 0.1624, 0.7307, 0.1532, 0.696, 0.158, 0.6932, 0.1818, 0.6932, 0.1333, 0.5485, 0.1582, 0.5432, 0.1818, 0.5415, 0.1818, 0.5568, 0.125, 0.5568, 0.5775, 0.4367, 0.4816, 0.4432, 0.4013, 0.4432, 0.4013, 0.3743, 0.4251, 0.3229, 0.4889, 0.3068, 0.5734, 0.3068, 0.5938, 0.4039, 0.5629, 0.71, 0.5987, 0.754, 0.5987, 0.8068, 0.4266, 0.8068, 0.4013, 0.7298, 0.4013, 0.6932, 0.5231, 0.6932, 0.6011, 0.4947, 0.5988, 0.4942, 0.6018, 0.471, 0.6147, 0.4432, 0.6228, 0.4432, 0.6225, 0.4454, 0.6222, 0.4474, 0.622, 0.4493, 0.6219, 0.45, 0.6011, 0.4947, 0.625, 0.8068, 0.5987, 0.8068, 0.5987, 0.7804, 0.6108, 0.7763, 0.6246, 0.0565, 0.6246, 0.05678, 0.6042, 0.05678, 0.5987, 0.04707, 0.5987, 0.03019, 0.6111, 0.02684, 0.6247, 0.0562, 0.6246, 0.9375, 0.6247, 0.9432, 0.6111, 0.9432, 0.6021, 0.8954, 0.5987, 0.8343, 0.5987, 0.8068, 0.625, 0.8068, 0.625, 0.9075, 0.5734, 0.3068, 0.4889, 0.3068, 0.4013, 0.2097, 0.4013, 0.1932, 0.5987, 0.1932, 0.5987, 0.2721, 0.3182, 0.5568, 0.3182, 0.5, 0.3491, 0.5309, 0.3512, 0.5568, 0.429, 0.6193, 0.4453, 0.6062, 0.5003, 0.6372, 0.5062, 0.657, 0.5231, 0.6932, 0.4013, 0.6932, 0.4013, 0.6071, 0.4248, 0.6011, 0.4249, 0.602, 0.4013, 0.6071, 0.408, 0.5925, 0.4248, 0.6011, 0.3916, 0.8437, 0.3182, 0.7115, 0.3567, 0.7115, 0.4266, 0.8068, 0.4031, 0.8574, 0.3182, 0.6932, 0.375, 0.6932, 0.3567, 0.7115, 0.3182, 0.7115, 0.1818, 0.5568, 0.3182, 0.5568, 0.3182, 0.6932, 0.1818, 0.6932, 0.3608, 0.2189, 0.4137, 0.07806, 0.4024, 0.0993, 0.1532, 0.696, 0.1624, 0.7307, 0.2735, 0.4455, 0.4055, 0.9432, 0.4031, 0.8574, 0.4266, 0.8068, 0.5987, 0.8068, 0.5987, 0.8343, 0.545, 0.9432, 0.6028, 0.407, 0.6147, 0.4432, 0.6018, 0.471, 0.5775, 0.4367, 0.5938, 0.4039, 0.1818, 0.5415, 0.2493, 0.5, 0.3182, 0.5, 0.3182, 0.5568, 0.1818, 0.5568, 0.4837, 0.5213, 0.4129, 0.5311, 0.4013, 0.505, 0.4013, 0.4432, 0.4816, 0.4432, 0.5964, 0.5447, 0.5584, 0.5387, 0.625, 0.1932, 0.6053, 0.2357, 0.5987, 0.2327, 0.5987, 0.1932, 0.3869, 0.5556, 0.408, 0.5925, 0.4013, 0.6071, 0.3665, 0.5568, 0.3491, 0.5309, 0.387, 0.5439, 0.3665, 0.5568, 0.4013, 0.6071, 0.4013, 0.6932, 0.3182, 0.6932, 0.3182, 0.5568, 0.5979, 0.7075, 0.6226, 0.6654, 0.6371, 0.6932, 0.5987, 0.7804, 0.5629, 0.7172, 0.5866, 0.7221, 0.6197, 0.6061, 0.6065, 0.5568, 0.6718, 0.5568, 0.6741, 0.56, 0.6773, 0.5799, 0.6818, 0.6574, 0.6818, 0.6932, 0.6371, 0.6932, 0.6226, 0.6654, 0.4114, 0.03518, 0.5987, 0.04707, 0.5987, 0.06206, 0.4158, 0.05525, 0.5987, 0.08728, 0.5987, 0.1932, 0.4013, 0.1932, 0.4013, 0.1159, 0.4024, 0.0993, 0.4137, 0.07806, 0.6018, 0.06427, 0.5958, 0.06066, 0.5922, 0.04388, 0.6042, 0.05678, 0.545, 0.9432, 0.5987, 0.8343, 0.5974, 0.8797, 0.5701, 0.9354, 0.5738, 0.007059, 0.6021, 0.8954, 0.6111, 0.9432, 0.5987, 0.03019, 0.1818, 0.7459, 0.1829, 0.75, 0.1818, 0.7489, 0.2638, 0.75, 0.1829, 0.75, 0.1818, 0.7459, 0.2702, 0.7455, 0.1818, 0.7459, 0.1818, 0.6932, 0.3182, 0.6932, 0.3182, 0.7115, 0.2702, 0.7455, 0.125, 0.6341, 0.158, 0.6932, 0.1521, 0.6927, 0.125, 0.6487, 0.158, 0.6932, 0.125, 0.6341, 0.125, 0.5568, 0.1818, 0.5568, 0.1818, 0.6932, 0.1372, 0.5446, 0.4326, 0.3068, 0.4251, 0.3229, 0.1582, 0.5432, 0.1818, 0.5415, 0.1582, 0.5432, 0.4251, 0.3229, 0.4013, 0.3743, 0.5964, 0.5447, 0.4816, 0.4432, 0.5768, 0.4505, 0.5987, 0.5124, 0.5987, 0.5456, 0.5976, 0.5451, 0.5987, 0.2882, 0.5734, 0.3068, 0.5987, 0.2721, 0.5938, 0.4039, 0.5734, 0.3068, 0.6053, 0.3068, 0.6028, 0.407, 0.625, 0.3839, 0.6228, 0.4432, 0.6147, 0.4432, 0.6028, 0.407, 0.6053, 0.3068, 0.625, 0.3068, 0.5987, 0.08728, 0.5962, 0.07365, 0.5987, 0.07372, 0.5987, 0.08728, 0.4137, 0.07806, 0.4158, 0.05525, 0.5987, 0.06206, 0.5987, 0.08728, 0.6018, 0.06427, 0.6042, 0.05678, 0.6246, 0.05678, 0.6245, 0.05693, 0.6246, 0.05884, 0.625, 0.07094, 0.625, 0.1932, 0.5987, 0.1932, 0.1989, 0.4965, 0.1964, 0.4989, 0.2738, 0.4216, 0.3359, 0.3594, 0.4152, 0.2801, 0.3884, 0.307, 0.3044, 0.391, 0.6038, 0.04918, 0.5978, 0.1869, 0.5547, 0.25, 0.5084, 0.25, 0.4077, 0.2123, 0.3907, 0.1953, 0.4037, 0.04166, 0.494, 0.01319, 0.5471, 0.0, 0.5547, 0.0, 0.6702, 0.7248, 0.6417, 0.7474, 0.5619, 0.7427, 0.625, 0.6797, 0.413, 0.5323, 0.4029, 0.5361, 0.3407, 0.5361, 0.3282, 0.5236, 0.3394, 0.5, 0.4453, 0.5, 0.7515, 0.75, 0.5966, 0.7919, 0.6041, 0.7851, 0.6702, 0.7248, 0.494, 0.6966, 0.4037, 0.04166, 0.3412, 0.6056, 0.375, 0.8575, 0.3327, 0.722, 0.399, 0.7963, 0.7197, 0.5088, 0.8047, 0.5, 0.8503, 0.5456, 0.8585, 0.5719, 0.8548, 0.6357, 0.8468, 0.6957, 0.7515, 0.75, 0.6702, 0.7248, 0.625, 0.6797, 0.625, 0.5703, 0.6789, 0.5164, 0.8503, 0.5456, 0.601, 0.2037, 0.707, 0.3103, 0.7754, 0.406, 0.3997, 0.5399, 0.3982, 0.5434, 0.3918, 0.5478, 0.3769, 0.5911, 0.3581, 0.579, 0.3407, 0.5361, 0.4029, 0.5361, 0.8047, 0.5, 0.601, 0.2037, 0.6882, 0.2924, 0.3217, 0.2718, 0.1953, 0.75, 0.3122, 0.8669, 0.3412, 0.7347, 0.4037, 0.4494, 0.625, 0.07034, 0.6186, 0.1205, 0.6184, 0.06373, 0.5084, 0.25, 0.5547, 0.25, 0.625, 0.3203, 0.4895, 0.5, 0.4453, 0.5, 0.3924, 0.4471, 0.3884, 0.307, 0.4152, 0.2801, 0.4867, 0.2539, 0.625, 0.5703, 0.5711, 0.5164, 0.625, 0.4625, 0.1953, 0.5, 0.3047, 0.5, 0.3282, 0.5236, 0.1755, 0.5199, 0.38, 0.616, 0.3881, 0.6307, 0.3945, 0.6991, 0.3589, 0.6957, 0.3581, 0.579, 0.3769, 0.5911, 0.3773, 0.6056, 0.375, 0.7118, 0.3945, 0.6991, 0.4453, 0.75, 0.399, 0.7963, 0.375, 0.7643, 0.5966, 0.7919, 0.535, 0.75, 0.5547, 0.75, 0.5946, 0.7899, 0.5456, 0.5082, 0.625, 0.4141, 0.625, 0.4625, 0.5711, 0.5164, 0.4079, 0.9625, 0.5471, 1.0, 0.5194, 0.9952, 0.432, 0.9696, 0.4079, 0.9625, 0.375, 0.9297, 0.375, 0.8575, 0.399, 0.7963, 0.4453, 0.75, 0.535, 0.75, 0.5966, 0.7919, 0.625, 0.9297, 0.5547, 1.0, 0.5471, 1.0, 0.324, 0.3713, 0.4975, 0.25, 0.4867, 0.2539, 0.3359, 0.3594, 0.4867, 0.2539, 0.4152, 0.2801, 0.3359, 0.3594, 0.4895, 0.5, 0.625, 0.3203, 0.625, 0.4141, 0.5456, 0.5082, 0.4768, 0.5408, 0.4744, 0.5407, 0.4742, 0.5405, 0.4739, 0.5405, 0.4647, 0.5381, 0.4385, 0.5367, 0.413, 0.5323, 0.4453, 0.5, 0.4895, 0.5, 0.5456, 0.5082, 0.5711, 0.5164, 0.625, 0.5703, 0.625, 0.6797, 0.5619, 0.7427, 0.535, 0.75, 0.4453, 0.75, 0.3945, 0.6991, 0.3881, 0.6307, 0.4235, 0.5942, 0.4274, 0.5932, 0.4707, 0.5848, 0.4771, 0.5584, 0.4773, 0.5575, 0.5978, 0.1869, 0.6127, 0.1108, 0.6122, 0.1658, 0.5978, 0.1869, 0.6038, 0.04918, 0.6184, 0.06373, 0.6186, 0.1205, 0.8181, 0.6426, 0.7786, 0.4752, 0.5547, 0.0, 0.625, 0.9297, 0.8178, 0.7368, 0.125, 0.6797, 0.125, 0.5703, 0.1458, 0.5496, 0.1458, 0.7005, 0.1514, 0.6874, 0.152, 0.6877, 0.1458, 0.7005, 0.1458, 0.5496, 0.1755, 0.5199, 0.3282, 0.5236, 0.3407, 0.5361, 0.3277, 0.5579, 0.3265, 0.5574, 0.3232, 0.5559, 0.3193, 0.5548, 0.3145, 0.5537, 0.253, 0.5541, 0.1525, 0.6723, 0.1508, 0.6849, 0.1508, 0.6869, 0.1509, 0.6871, 0.3277, 0.5579, 0.3407, 0.5361, 0.3581, 0.579, 0.3589, 0.6957, 0.3327, 0.722, 0.2675, 0.75, 0.1953, 0.75, 0.1458, 0.7005, 0.152, 0.6877, 0.1596, 0.6883, 0.1981, 0.6885, 0.3023, 0.6406, 0.3272, 0.659, 0.3242, 0.5807, 0.3252, 0.5608, 0.5853, 0.4707, 0.5964, 0.4867, 0.5991, 0.5007, 0.5991, 0.5243, 0.5064, 0.6609, 0.5141, 0.6635, 0.5372, 0.7414, 0.4994, 0.75, 0.4346, 0.75, 0.3799, 0.6646, 0.3799, 0.5494, 0.3968, 0.5768, 0.396, 0.5826, 0.3973, 0.588, 0.405, 0.6116, 0.4511, 0.6585, 0.4626, 0.6613, 0.4902, 0.6599, 0.5318, 0.6463, 0.5308, 0.6438, 0.5301, 0.6354, 0.5299, 0.6181, 0.5253, 0.5748, 0.5161, 0.566, 0.503, 0.5562, 0.488, 0.562, 0.4206, 0.5694, 0.3986, 0.5758, 0.3968, 0.5768, 0.3799, 0.5494, 0.5991, 0.5424, 0.5991, 0.5593, 0.5766, 0.5612, 0.5749, 0.563, 0.5768, 0.5816, 0.5877, 0.6449, 0.593, 0.6598, 0.5938, 0.6615, 0.5595, 0.7299, 0.5372, 0.7414, 0.5141, 0.6635, 0.5289, 0.6532, 0.6134, 0.6657, 0.6544, 0.7079, 0.7397, 0.74, 0.5595, 0.7299, 0.5938, 0.6615, 0.612, 0.6672, 0.3216, 0.5011, 0.3098, 0.4938, 0.4037, 0.4589, 0.3528, 0.5023, 0.3723, 0.5793, 0.3717, 0.5587, 0.3766, 0.5243, 0.3799, 0.5494, 0.3799, 0.6646, 0.3741, 0.6536, 0.3741, 0.6536, 0.3799, 0.6646, 0.3633, 0.7373, 0.3595, 0.7086, 0.3595, 0.5533, 0.363, 0.5229, 0.3766, 0.5243, 0.3717, 0.5587, 0.3683, 0.5485, 0.3685, 0.5621, 0.3695, 0.6105, 0.3716, 0.6454, 0.1364, 0.7386, 0.1405, 0.7345, 0.3336, 0.7345, 0.366, 0.741, 0.3275, 0.7458, 0.1588, 0.5219, 0.2599, 0.4103, 0.4014, 0.25, 0.3821, 0.2963, 0.3364, 0.338, 0.1331, 0.5081, 0.1265, 0.5532, 0.5985, 0.4497, 0.5966, 0.46, 0.5964, 0.46, 0.3896, 0.03081, 0.429, 0.01121, 0.4584, 0.0, 0.4756, 0.0592, 0.3871, 0.03666, 0.5991, 0.926, 0.5358, 0.7582, 0.5562, 0.7692, 0.5991, 0.8913, 0.1279, 0.5976, 0.1265, 0.5532, 0.1331, 0.5081, 0.1405, 0.5155, 0.1405, 0.7345, 0.1364, 0.7386, 0.1308, 0.731, 0.125, 0.6121, 0.1264, 0.5975, 0.1265, 0.5968, 0.1308, 0.731, 0.125, 0.696, 0.125, 0.6121, 0.3309, 0.5147, 0.3621, 0.5229, 0.3595, 0.5533, 0.3217, 0.5155, 0.5869, 0.4873, 0.5991, 0.5243, 0.5991, 0.5424, 0.3799, 0.5494, 0.3799, 0.5059, 0.4037, 0.4589, 0.5501, 0.4597, 0.3835, 0.4242, 0.3821, 0.2963, 0.4014, 0.25, 0.5055, 0.25, 0.5501, 0.4597, 0.4037, 0.4589, 0.3662, 0.5039, 0.3309, 0.5147, 0.3217, 0.5155, 0.1405, 0.5155, 0.1331, 0.5081, 0.1689, 0.5014, 0.3216, 0.5011, 0.3528, 0.5023, 0.3001, 0.7492, 0.2936, 0.75, 0.1915, 0.75, 0.1668, 0.7479, 0.1649, 0.7475, 0.3595, 0.7086, 0.3633, 0.7373, 0.3336, 0.7345, 0.3595, 0.7086, 0.3336, 0.7345, 0.1405, 0.7345, 0.1405, 0.5155, 0.3217, 0.5155, 0.3595, 0.5533, 0.5815, 1.0, 0.4894, 1.0, 0.4838, 0.9762, 0.4438, 0.9767, 0.386, 0.9407, 0.3991, 0.8028, 0.4346, 0.75, 0.4994, 0.75, 0.5991, 0.9838, 0.5991, 0.9844, 0.4894, 0.0, 0.4756, 0.0592, 0.4765, 0.0, 0.5991, 0.9838, 0.4994, 0.75, 0.5358, 0.7582, 0.5991, 0.926, 0.6723, 0.5557, 0.7253, 0.5826, 0.7238, 0.5863, 0.7198, 0.5961, 0.7101, 0.6197, 0.6962, 0.6032, 0.386, 0.9407, 0.4438, 0.9767, 0.3915, 0.9732, 0.3845, 0.9563, 0.3734, 0.789, 0.366, 0.741, 0.3799, 0.6646, 0.4346, 0.75, 0.3991, 0.8028, 0.3888, 0.8081, 0.1364, 0.7386, 0.1456, 0.7428, 0.1327, 0.7423, 0.1364, 0.7386, 0.3275, 0.7458, 0.3075, 0.7483, 0.1456, 0.7428, 0.2105, 0.5768, 0.1821, 0.767, 0.1877, 0.7713, 0.3896, 0.4607, 0.3871, 0.3582, 0.3799, 0.05404, 0.5991, 0.007468, 0.5815, 0.0, 0.5945, 0.0, 0.5837, 0.1828, 0.5823, 0.1831, 0.5815, 0.0, 0.5991, 0.007468, 0.5991, 0.1805, 0.614, 0.5711, 0.5991, 0.5593, 0.5991, 0.5424, 0.6348, 0.5387, 0.6553, 0.5469, 0.6723, 0.5557, 0.6962, 0.6032, 0.7008, 0.6726, 0.6544, 0.7079, 0.6134, 0.6657, 0.6055, 0.6112, 0.6288, 0.6049, 0.6388, 0.6086, 0.6336, 0.5952, 0.6265, 0.5844, 0.3216, 0.5011, 0.1689, 0.5014, 0.1766, 0.5, 0.293, 0.5, 0.5741, 0.2201, 0.5791, 0.2234, 0.5679, 0.234, 0.5055, 0.25, 0.4014, 0.25, 0.3904, 0.2177, 0.4381, 0.2132, 0.5021, 0.2085, 0.5041, 0.2084, 0.5061, 0.2083, 0.5158, 0.2051, 0.5159, 0.205, 0.5039, 0.1678, 0.4861, 0.1206, 0.463, 0.09552, 0.4529, 0.0863, 0.4313, 0.08431, 0.4074, 0.09268, 0.4044, 0.1201, 0.4031, 0.1358, 0.3849, 0.1534, 0.3799, 0.1379, 0.3799, 0.05404, 0.3871, 0.03666, 0.4756, 0.0592, 0.4894, 0.0, 0.5815, 0.0, 0.5823, 0.1831, 0.5493, 0.143, 0.547, 0.1567, 0.5475, 0.1669, 0.5496, 0.181, 0.5664, 0.2353, 0.5055, 0.25, 0.5679, 0.234, 0.5501, 0.4597, 0.5055, 0.25, 0.5667, 0.2587, 0.5853, 0.4599, 0.5886, 0.2302, 0.5959, 0.2313, 0.5667, 0.2434, 0.5679, 0.234, 0.5791, 0.2234, 0.5793, 0.2248, 0.5799, 0.2263, 0.5819, 0.2287, 0.3642, 0.5119, 0.3741, 0.5044, 0.3766, 0.5243, 0.363, 0.5229, 0.3539, 0.5013, 0.3725, 0.5025, 0.3714, 0.5036, 0.3665, 0.5036, 0.6218, 0.9618, 0.6131, 0.9618, 0.5826, 0.9046, 0.5826, 0.7882, 0.625, 0.7882, 0.625, 0.9468, 0.625, 0.2118, 0.5826, 0.2337, 0.6066, 0.2118, 0.4174, 0.2882, 0.5826, 0.2882, 0.5826, 0.4618, 0.4174, 0.4618, 0.3368, 0.7184, 0.3479, 0.7118, 0.3658, 0.7118, 0.3538, 0.7251, 0.3368, 0.7254, 0.5735, 0.03236, 0.5626, 0.03819, 0.4174, 0.03819, 0.4174, 0.007232, 0.5367, 0.008791, 0.127, 0.5362, 0.1632, 0.5, 0.1632, 0.5382, 0.1276, 0.5382, 0.524, 0.2285, 0.5463, 0.2222, 0.5826, 0.2882, 0.4174, 0.2882, 0.4174, 0.2159, 0.4953, 0.2323, 0.4168, 0.7524, 0.4886, 0.7882, 0.4174, 0.8493, 0.3368, 0.7254, 0.3538, 0.7251, 0.5826, 0.7502, 0.5827, 0.7501, 0.625, 0.7882, 0.5826, 0.7882, 0.3368, 0.5264, 0.3138, 0.5382, 0.1632, 0.5382, 0.1632, 0.5, 0.3368, 0.5, 0.5826, 0.7122, 0.5826, 0.7882, 0.4886, 0.7882, 0.4483, 0.7599, 0.4395, 0.7118, 0.5003, 0.7118, 0.5198, 0.7305, 0.5215, 0.7309, 0.5657, 0.724, 0.5708, 0.723, 0.5756, 0.7193, 0.1632, 0.6743, 0.1989, 0.7118, 0.1744, 0.7332, 0.1494, 0.7014, 0.5908, 0.2785, 0.5735, 0.02299, 0.5367, 0.006245, 0.5346, 0.1759, 0.5826, 0.9046, 0.6131, 0.9618, 0.625, 0.2882, 0.625, 0.4618, 0.5826, 0.4618, 0.5826, 0.2882, 0.5878, 0.4819, 0.5826, 0.4706, 0.5826, 0.4618, 0.625, 0.4618, 0.601, 0.4834, 0.507, 0.688, 0.5003, 0.7118, 0.4395, 0.7118, 0.4174, 0.6835, 0.4174, 0.5382, 0.4991, 0.5382, 0.5469, 0.548, 0.5622, 0.5596, 0.5465, 0.5882, 0.5908, 0.02723, 0.6131, 0.02747, 0.6218, 0.03531, 0.3147, 0.7118, 0.3368, 0.7184, 0.3368, 0.7254, 0.2757, 0.75, 0.1836, 0.7322, 0.1989, 0.7118, 0.5346, 0.9507, 0.4114, 0.9421, 0.4174, 0.8493, 0.4886, 0.7882, 0.5826, 0.7882, 0.5826, 0.9046, 0.1276, 0.5382, 0.1632, 0.5382, 0.1632, 0.6743, 0.1494, 0.7014, 0.1404, 0.7118, 0.125, 0.7118, 0.125, 0.6723, 0.1405, 0.6712, 0.1409, 0.6692, 0.1426, 0.6506, 0.1323, 0.5649, 0.125, 0.7118, 0.1404, 0.7118, 0.156, 0.7428, 0.5507, 0.2019, 0.5826, 0.1705, 0.6066, 0.2118, 0.5826, 0.2337, 0.5463, 0.2148, 0.549, 0.2093, 0.8218, 0.7118, 0.6632, 0.7118, 0.6632, 0.5382, 0.8368, 0.5382, 0.8368, 0.6988, 0.5826, 0.4793, 0.4991, 0.5382, 0.4174, 0.5382, 0.4174, 0.4618, 0.5826, 0.4618, 0.5975, 0.5787, 0.5967, 0.5634, 0.5993, 0.5631, 0.5974, 0.5595, 0.6177, 0.5382, 0.6632, 0.5382, 0.6632, 0.7118, 0.5827, 0.7118, 0.583, 0.7099, 0.3053, 0.6994, 0.3103, 0.7004, 0.3147, 0.7118, 0.1989, 0.7118, 0.1632, 0.6743, 0.1632, 0.5382, 0.3138, 0.5382, 0.3055, 0.5777, 0.2979, 0.5783, 0.2005, 0.5724, 0.1989, 0.5738, 0.1978, 0.5749, 0.1946, 0.5769, 0.1972, 0.5896, 0.2121, 0.6785, 0.2126, 0.6791, 0.2133, 0.6792, 0.306, 0.5782, 0.3055, 0.5777, 0.3138, 0.5382, 0.3147, 0.7118, 0.3103, 0.7004, 0.3122, 0.6943, 0.3122, 0.6934, 0.3082, 0.5811, 0.4991, 0.5382, 0.5826, 0.4793, 0.5878, 0.4958, 0.5469, 0.548, 0.5839, 0.5341, 0.5816, 0.5392, 0.5758, 0.5462, 0.5622, 0.5596, 0.5469, 0.548, 0.5878, 0.4958, 0.601, 0.4834, 0.5904, 0.5363, 0.59, 0.5357, 0.5841, 0.534, 0.4174, 0.7118, 0.398, 0.7118, 0.4174, 0.6835, 0.3735, 0.7133, 0.3618, 0.725, 0.3538, 0.7251, 0.3658, 0.7118, 0.3504, 0.5382, 0.3368, 0.5264, 0.3368, 0.5, 0.375, 0.5382, 0.1593, 0.7279, 0.1441, 0.7118, 0.1494, 0.7014, 0.1744, 0.7332, 0.4174, 0.0, 0.523, 0.0, 0.5367, 0.008791, 0.4174, 0.007232, 0.4404, 0.08105, 0.4174, 0.07768, 0.4174, 0.03819, 0.5626, 0.03819, 0.5826, 0.05819, 0.5826, 0.1705, 0.5507, 0.2019, 0.5385, 0.1978, 0.4665, 0.1608, 0.625, 0.9618, 0.6218, 0.9618, 0.625, 0.9468, 0.574, 0.03266, 0.5826, 0.03819, 0.5626, 0.03819, 0.5735, 0.03236, 0.625, 0.05121, 0.5826, 0.05819, 0.5936, 0.03819, 0.6246, 0.03819, 0.625, 0.05121, 0.625, 0.2118, 0.6066, 0.2118, 0.5826, 0.1705, 0.5826, 0.05819, 0.3147, 0.7118, 0.3368, 0.698, 0.3298, 0.7118, 0.3316, 0.5382, 0.3368, 0.5391, 0.3138, 0.5382, 0.3147, 0.7118, 0.3138, 0.5382, 0.3655, 0.5382, 0.3603, 0.7118, 0.4174, 0.5382, 0.4174, 0.6835, 0.398, 0.7118, 0.3603, 0.7118, 0.3655, 0.5382, 0.7613, 0.5724, 0.6466, 0.5216, 0.8534, 0.5216, 0.8049, 0.5683, 0.8032, 0.567, 0.6846, 0.6926, 0.688, 0.6969, 0.6466, 0.7284, 0.6466, 0.5216, 0.6764, 0.5803, 0.6761, 0.5804, 0.681, 0.58, 0.6764, 0.5803, 0.6466, 0.5216, 0.7613, 0.5724, 0.804, 0.6043, 0.8045, 0.57, 0.8049, 0.5683, 0.8534, 0.5216, 0.8534, 0.7284, 0.6466, 0.7284, 0.688, 0.6969, 0.6891, 0.6961, 0.7243, 0.6922, 0.7705, 0.6855, 0.4931, 0.5, 0.375, 0.5, 0.375, 0.25, 0.4702, 0.25, 0.5789, 0.2968, 0.5789, 0.4677, 0.5789, 0.7994, 0.5789, 0.9557, 0.4198, 1.0, 0.375, 0.9815, 0.375, 0.75, 0.46, 0.75, 0.125, 0.7315, 0.125, 0.5, 0.375, 0.5, 0.375, 0.75, 0.1435, 0.75, 0.5789, 0.5348, 0.6212, 0.5135, 0.6466, 0.5216, 0.6132, 0.739, 0.5861, 0.7141, 0.5879, 0.6882, 0.582, 0.6839, 0.5833, 0.6061, 0.5789, 0.5868, 0.8565, 0.7315, 0.875, 0.7068, 0.473, 0.0, 0.5789, 0.9557, 0.5602, 0.7142, 0.46, 0.75, 0.375, 0.75, 0.375, 0.5, 0.4931, 0.5, 0.5789, 0.5348, 0.5789, 0.5868, 0.5688, 0.5941, 0.5718, 0.6972, 0.6926, 0.3327, 0.8534, 0.5216, 0.8282, 0.5, 0.4702, 0.25, 0.5313, 0.2214, 0.875, 0.6297, 0.875, 0.7068, 0.8534, 0.7284, 0.8534, 0.5216, 0.8534, 0.5216, 0.866, 0.5388, 0.8694, 0.5563, 0.6385, 0.5135, 0.5789, 0.5348, 0.4931, 0.5, 0.5789, 0.4677, 0.6573, 0.5, 0.8282, 0.5, 0.8534, 0.5216, 0.8534, 0.5216, 0.6385, 0.5135, 0.6466, 0.5216, 0.6385, 0.5135, 0.8534, 0.5216, 0.6132, 0.739, 0.6744, 0.75, 0.46, 0.75, 0.5602, 0.7142, 0.5605, 0.7183, 0.5861, 0.7141, 0.6466, 0.7284, 0.8565, 0.7315, 0.8307, 0.75, 0.6744, 0.75, 0.375, 0.01848, 0.1435, 0.75, 0.4198, 1.0, 0.5294, 0.2087, 0.5313, 0.2214, 0.4702, 0.25, 0.375, 0.25, 0.375, 0.01848, 0.473, 0.0, 0.5789, 0.04324, 0.5789, 0.1203, 0.5499, 0.1267, 0.5284, 0.161, 0.306, 0.5688, 0.302, 0.569, 0.2309, 0.569, 0.194, 0.5675, 0.194, 0.5, 0.2437, 0.5, 0.2962, 0.5269, 0.306, 0.5386, 0.5874, 0.1066, 0.5874, 0.1036, 0.5969, 0.06896, 0.6246, 0.06896, 0.6221, 0.1675, 0.6217, 0.181, 0.5912, 0.181, 0.5901, 0.131, 0.5882, 0.1147, 0.518, 0.06896, 0.417, 0.06896, 0.417, 0.04356, 0.4644, 0.0, 0.583, 0.0, 0.583, 0.03473, 0.5397, 0.06439, 0.1292, 0.569, 0.1305, 0.5635, 0.194, 0.5, 0.194, 0.5675, 0.1925, 0.569, 0.583, 0.2118, 0.583, 0.235, 0.52, 0.319, 0.417, 0.319, 0.417, 0.192, 0.4202, 0.1934, 0.4544, 0.2018, 0.5561, 0.2073, 0.3667, 0.681, 0.3619, 0.6942, 0.3185, 0.7375, 0.306, 0.737, 0.306, 0.6869, 0.3093, 0.681, 0.583, 0.4789, 0.583, 0.4422, 0.5898, 0.431, 0.6229, 0.431, 0.6228, 0.4316, 0.6225, 0.4339, 0.1292, 0.569, 0.1925, 0.569, 0.1928, 0.5706, 0.194, 0.6042, 0.194, 0.681, 0.125, 0.681, 0.125, 0.5994, 0.1287, 0.5744, 0.1833, 0.7121, 0.1504, 0.7064, 0.125, 0.681, 0.194, 0.681, 0.194, 0.6885, 0.3063, 0.569, 0.3062, 0.5688, 0.3378, 0.5442, 0.3626, 0.569, 0.4238, 0.4988, 0.4714, 0.431, 0.5688, 0.431, 0.583, 0.4533, 0.583, 0.5267, 0.5665, 0.5564, 0.557, 0.5553, 0.5484, 0.556, 0.5426, 0.5587, 0.4959, 0.569, 0.426, 0.569, 0.6225, 0.1838, 0.6227, 0.1848, 0.6006, 0.2212, 0.583, 0.208, 0.583, 0.1964, 0.5876, 0.188, 0.5912, 0.181, 0.6217, 0.181, 0.6223, 0.1829, 0.5513, 0.3464, 0.52, 0.319, 0.583, 0.235, 0.6006, 0.2212, 0.5858, 0.3496, 0.5964, 0.5982, 0.5949, 0.5879, 0.6118, 0.569, 0.689, 0.569, 0.6881, 0.6802, 0.6881, 0.681, 0.601, 0.681, 0.583, 0.6558, 0.583, 0.6502, 0.583, 0.8321, 0.583, 0.931, 0.4644, 0.931, 0.428, 0.8893, 0.417, 0.8366, 0.302, 0.569, 0.227, 0.681, 0.194, 0.681, 0.194, 0.6042, 0.2309, 0.569, 0.417, 0.3687, 0.417, 0.319, 0.52, 0.319, 0.5513, 0.3464, 0.5688, 0.431, 0.4714, 0.431, 0.2437, 0.5, 0.4714, 0.431, 0.3268, 0.5193, 0.2962, 0.5269, 0.6247, 0.9301, 0.6247, 0.931, 0.583, 0.931, 0.583, 0.8321, 0.5893, 0.819, 0.6222, 0.819, 0.6225, 0.824, 0.2984, 0.7919, 0.4644, 0.931, 0.417, 0.04356, 0.2484, 0.5502, 0.194, 0.6885, 0.2689, 0.75, 0.2984, 0.7919, 0.2484, 0.5502, 0.4888, 0.6458, 0.4979, 0.6459, 0.5148, 0.6515, 0.583, 0.6502, 0.583, 0.6558, 0.417, 0.6649, 0.417, 0.5829, 0.426, 0.569, 0.4959, 0.569, 0.4939, 0.5701, 0.5097, 0.596, 0.4737, 0.6327, 0.4634, 0.6318, 0.4692, 0.6417, 0.4764, 0.6441, 0.4756, 0.0913, 0.417, 0.1506, 0.417, 0.06896, 0.518, 0.06896, 0.5331, 0.08451, 0.4928, 0.08643, 0.6247, 0.06853, 0.6246, 0.06896, 0.5969, 0.06896, 0.583, 0.03473, 0.583, 0.0, 0.5628, 0.08828, 0.5536, 0.08821, 0.5331, 0.08451, 0.518, 0.06896, 0.5397, 0.06439, 0.5824, 0.09784, 0.5628, 0.08828, 0.5397, 0.06439, 0.583, 0.03473, 0.5969, 0.06896, 0.5874, 0.1036, 0.306, 0.75, 0.2884, 0.75, 0.306, 0.737, 0.5812, 0.819, 0.583, 0.7945, 0.583, 0.8057, 0.583, 0.8321, 0.417, 0.8366, 0.417, 0.794, 0.583, 0.7945, 0.306, 0.6869, 0.306, 0.737, 0.2689, 0.75, 0.194, 0.6885, 0.194, 0.681, 0.227, 0.681, 0.2707, 0.684, 0.3048, 0.6864, 0.417, 0.5829, 0.3971, 0.569, 0.417, 0.5745, 0.3049, 0.5314, 0.306, 0.5386, 0.2962, 0.5269, 0.4238, 0.4988, 0.426, 0.569, 0.417, 0.5602, 0.417, 0.5106, 0.583, 0.7945, 0.417, 0.794, 0.417, 0.7073, 0.583, 0.7065, 0.5688, 0.431, 0.583, 0.4463, 0.583, 0.4533, 0.5688, 0.431, 0.5513, 0.3464, 0.5858, 0.3653, 0.5898, 0.431, 0.6231, 0.423, 0.6229, 0.431, 0.5898, 0.431, 0.5858, 0.3653, 0.6006, 0.319, 0.6227, 0.319, 0.5697, 0.5432, 0.5939, 0.4821, 0.5875, 0.552, 0.577, 0.5393, 0.6222, 0.819, 0.5893, 0.819, 0.583, 0.8067, 0.583, 0.7628, 0.5898, 0.7612, 0.6228, 0.8153, 0.3721, 0.681, 0.3619, 0.6942, 0.3667, 0.681, 0.583, 0.681, 0.5775, 0.681, 0.583, 0.6558, 0.417, 0.6649, 0.583, 0.6558, 0.583, 0.7065, 0.417, 0.7073, 0.417, 0.5829, 0.417, 0.6649, 0.4037, 0.681, 0.3112, 0.681, 0.3065, 0.569, 0.3971, 0.569, 0.7276, 0.6017, 0.7926, 0.5871, 0.8257, 0.6611, 0.8257, 0.7007, 0.8004, 0.7007, 0.7283, 0.6599, 0.6056, 0.01648, 0.6131, 0.01916, 0.625, 0.04934, 0.6056, 0.04934, 0.6056, 0.2007, 0.6056, 0.278, 0.5713, 0.2993, 0.4225, 0.2993, 0.3944, 0.2089, 0.3944, 0.2007, 0.4915, 0.2007, 0.49, 0.2031, 0.5002, 0.2188, 0.4999, 0.2239, 0.5088, 0.2221, 0.526, 0.2135, 0.5432, 0.2007, 0.3944, 0.9124, 0.3944, 0.7993, 0.5665, 0.7993, 0.6056, 0.8412, 0.6056, 0.9209, 0.6056, 0.9209, 0.6056, 0.8412, 0.6106, 0.7993, 0.6244, 0.7993, 0.6245, 0.8149, 0.625, 0.9254, 0.625, 0.9507, 0.6131, 0.9507, 0.6075, 0.398, 0.615, 0.4507, 0.6056, 0.4825, 0.5734, 0.4507, 0.5741, 0.4491, 0.5741, 0.4491, 0.5734, 0.4507, 0.4522, 0.4507, 0.3996, 0.346, 0.4225, 0.2993, 0.5713, 0.2993, 0.3257, 0.7007, 0.375, 0.7007, 0.3257, 0.75, 0.5665, 0.7993, 0.3944, 0.7993, 0.3944, 0.7007, 0.6056, 0.7007, 0.6056, 0.7693, 0.6158, 0.4741, 0.6056, 0.4845, 0.6056, 0.4825, 0.615, 0.4507, 0.6243, 0.4507, 0.6236, 0.4542, 0.3944, 0.1553, 0.3944, 0.1283, 0.4256, 0.06304, 0.4302, 0.06293, 0.4834, 0.1513, 0.4915, 0.2007, 0.3944, 0.2007, 0.3944, 0.165, 0.3981, 0.1728, 0.6056, 0.04934, 0.6056, 0.2007, 0.5432, 0.2007, 0.5481, 0.166, 0.5455, 0.1497, 0.53, 0.08845, 0.459, 0.04934, 0.6056, 0.2007, 0.6056, 0.04934, 0.625, 0.04934, 0.625, 0.08894, 0.6243, 0.2007, 0.3257, 0.5202, 0.3332, 0.5076, 0.3502, 0.5245, 0.3597, 0.5493, 0.3257, 0.5493, 0.1291, 0.5452, 0.1743, 0.5493, 0.125, 0.5493, 0.1756, 0.5323, 0.1743, 0.5332, 0.1291, 0.5452, 0.4225, 0.2993, 0.3996, 0.346, 0.5042, 0.6369, 0.6056, 0.6212, 0.6056, 0.7007, 0.3944, 0.7007, 0.3944, 0.604, 0.4264, 0.5723, 0.1743, 0.734, 0.1653, 0.741, 0.1513, 0.7269, 0.1462, 0.7007, 0.1743, 0.7007, 0.4374, 0.04751, 0.4295, 0.04756, 0.3944, 0.02305, 0.3944, 0.009004, 0.6056, 0.01648, 0.6056, 0.04934, 0.459, 0.04934, 0.4433, 0.04839, 0.6244, 0.7993, 0.6106, 0.7993, 0.6056, 0.7843, 0.6056, 0.75, 0.6243, 0.7976, 0.6244, 0.7987, 0.1743, 0.5493, 0.3257, 0.5493, 0.3257, 0.7007, 0.1743, 0.7007, 0.6056, 0.8412, 0.5665, 0.7993, 0.6056, 0.7693, 0.6106, 0.7993, 0.1462, 0.7007, 0.1513, 0.7269, 0.4131, 0.09527, 0.4115, 0.09845, 0.4256, 0.06304, 0.3944, 0.1283, 0.292, 0.3645, 0.2381, 0.4919, 0.1685, 0.6491, 0.135, 0.6392, 0.1337, 0.6543, 0.125, 0.6217, 0.125, 0.5947, 0.125, 0.5493, 0.1743, 0.5493, 0.1743, 0.7007, 0.1462, 0.7007, 0.1443, 0.6935, 0.1433, 0.6737, 0.1378, 0.644, 0.125, 0.585, 0.6246, 0.2015, 0.6246, 0.2017, 0.6096, 0.2398, 0.6056, 0.2394, 0.6056, 0.2007, 0.6243, 0.2007, 0.6245, 0.2011, 0.4872, 0.5099, 0.4264, 0.5285, 0.3944, 0.4997, 0.3944, 0.4658, 0.4522, 0.4507, 0.5734, 0.4507, 0.6056, 0.5143, 0.6056, 0.5184, 0.3731, 0.5493, 0.3944, 0.604, 0.3944, 0.7007, 0.3257, 0.7007, 0.3257, 0.5493, 0.1743, 0.75, 0.1653, 0.741, 0.1743, 0.734, 0.6056, 0.01648, 0.5901, 0.0, 0.6056, 0.008807, 0.3944, 0.9124, 0.6056, 0.9209, 0.6056, 0.9507, 0.3997, 0.9507, 0.1743, 0.734, 0.1743, 0.7007, 0.3257, 0.7007, 0.3257, 0.75, 0.2126, 0.75, 0.6056, 0.6212, 0.5772, 0.5493, 0.6056, 0.5493, 0.4478, 0.5509, 0.5042, 0.6369, 0.4264, 0.5723, 0.6056, 0.6212, 0.5042, 0.6369, 0.4872, 0.5099, 0.6056, 0.5184, 0.6056, 0.7007, 0.6056, 0.6212, 0.6417, 0.5493, 0.6695, 0.5493, 0.6709, 0.6776, 0.6715, 0.6966, 0.6719, 0.7007, 0.3944, 0.4283, 0.4522, 0.4507, 0.4178, 0.4507, 0.3996, 0.346, 0.4522, 0.4507, 0.3944, 0.4283, 0.3944, 0.3566, 0.3257, 0.5493, 0.1743, 0.5332, 0.1747, 0.5331, 0.3257, 0.5202, 0.6056, 0.2796, 0.5713, 0.2993, 0.6056, 0.278, 0.5741, 0.4491, 0.5713, 0.2993, 0.6096, 0.2993, 0.6075, 0.398, 0.615, 0.4507, 0.6075, 0.398, 0.6096, 0.2993, 0.6246, 0.2993, 0.6242, 0.4444, 0.6243, 0.4506, 0.6243, 0.4507, 0.8594, 0.75, 0.8588, 0.75, 0.7921, 0.7462, 0.7427, 0.74, 0.6671, 0.7079, 0.7024, 0.6726, 0.7147, 0.6674, 0.7924, 0.6674, 0.8632, 0.7382, 0.599, 0.277, 0.5991, 0.277, 0.5991, 0.4263, 0.5984, 0.4502, 0.5964, 0.46, 0.5853, 0.4599, 0.5667, 0.2587, 0.5959, 0.2746, 0.5991, 0.5424, 0.5982, 0.5351, 0.5983, 0.5166, 0.5991, 0.518, 0.8504, 0.5241, 0.8499, 0.5251, 0.8186, 0.5564, 0.7999, 0.5674, 0.7253, 0.5826, 0.6807, 0.5557, 0.6973, 0.5298, 0.8504, 0.524, 0.6973, 0.5298, 0.6807, 0.5557, 0.6714, 0.5458, 0.6733, 0.5308, 0.6625, 0.5356, 0.6628, 0.5312, 0.6733, 0.5308, 0.6714, 0.5458, 0.8536, 0.5393, 0.8622, 0.5587, 0.8632, 0.7382, 0.7924, 0.6674, 0.7924, 0.5987, 0.7951, 0.5907, 0.8013, 0.5798, 0.8186, 0.5564, 0.8499, 0.5251, 0.8533, 0.5386, 0.7238, 0.5863, 0.7951, 0.5907, 0.7924, 0.5987, 0.7198, 0.5961, 0.7101, 0.6197, 0.7147, 0.6674, 0.7008, 0.6726, 0.6962, 0.6032, 0.7101, 0.6197, 0.7198, 0.5961, 0.7924, 0.5987, 0.7924, 0.6674, 0.7147, 0.6674, 0.8186, 0.5564, 0.8013, 0.5798, 0.7999, 0.5674, 0.7253, 0.5826, 0.7999, 0.5674, 0.8013, 0.5798, 0.7951, 0.5907, 0.7238, 0.5863])
me_cube_012.update()

# ---- objects
ob_cube_004 = bpy.data.objects.new('Cube.004', me_cube_012)

# ---- transforms, parenting, visibility, modifiers, constraints
ob_cube_004.location = (1.055, 0.0, 2.224)
ob_cube_004.scale = (0.3464, 0.3464, 0.3594)

# ---- collection membership
col_collection.objects.link(ob_cube_004)

# ---- scene / render settings (as saved in the file)
scene.frame_start = 1; scene.frame_end = 250; scene.frame_set(1)
scene.render.engine = 'BLENDER_EEVEE_NEXT'
scene.cycles.sampling_pattern = 'TABULATED_SOBOL'
scene.eevee.ray_tracing_options.trace_max_roughness = 0.0
bpy.context.view_layer.update()

# ---- added for rendering (the .blend has no active camera and no usable light): camera, sun
cam_auto = bpy.data.cameras.new('AutoCamera')
cam_auto.lens = 50.0
cam_auto.sensor_width = 36.0
cam_auto.clip_end = 1000.0
ob_auto_camera = bpy.data.objects.new('AutoCamera', cam_auto)
scene.collection.objects.link(ob_auto_camera)
ob_auto_camera.location = (3.60252, -4.36906, 4.09812)
ob_auto_camera.rotation_euler = (1.09748, -7.21219e-08, 0.694738)
scene.camera = ob_auto_camera
light_auto_sun = bpy.data.lights.new('AutoSun', 'SUN')
light_auto_sun.energy = 3.0
light_auto_sun.angle = 0.0523599
ob_auto_sun = bpy.data.objects.new('AutoSun', light_auto_sun)
scene.collection.objects.link(ob_auto_sun)
ob_auto_sun.rotation_euler = (0.872665, 0.174533, 0.523599)
bpy.context.view_layer.update()
